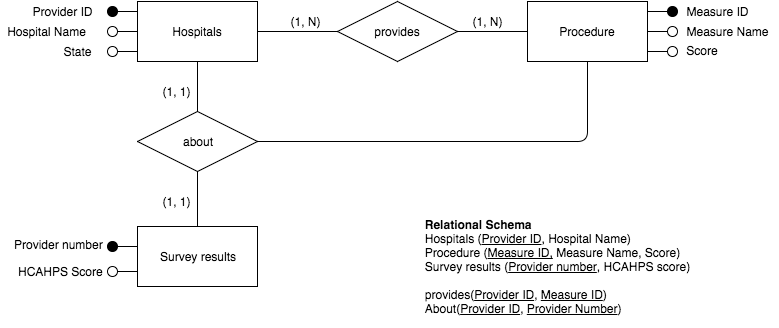

The diagram above was exported from draw.io. Its source (the exported page's mxGraphModel, read from the mxfile embedded in the PNG):
<mxGraphModel dx="794" dy="527" grid="1" gridSize="10" guides="1" tooltips="1" connect="1" arrows="1" fold="1" page="1" pageScale="1" pageWidth="1169" pageHeight="826" background="#ffffff" math="0" shadow="0">
  <root>
    <mxCell id="0" />
    <mxCell id="1" parent="0" />
    <mxCell id="5c58a1560adb5678-1" value="Hospitals" style="whiteSpace=wrap;html=1;" vertex="1" parent="1">
      <mxGeometry x="341" y="300" width="120" height="60" as="geometry" />
    </mxCell>
    <mxCell id="5c58a1560adb5678-2" value="Procedure" style="whiteSpace=wrap;html=1;" vertex="1" parent="1">
      <mxGeometry x="731" y="300" width="120" height="60" as="geometry" />
    </mxCell>
    <mxCell id="5c58a1560adb5678-3" value="Survey results" style="whiteSpace=wrap;html=1;" vertex="1" parent="1">
      <mxGeometry x="341" y="525" width="120" height="60" as="geometry" />
    </mxCell>
    <mxCell id="5c58a1560adb5678-4" value="provides" style="rhombus;whiteSpace=wrap;html=1;" vertex="1" parent="1">
      <mxGeometry x="541" y="300" width="120" height="60" as="geometry" />
    </mxCell>
    <mxCell id="5c58a1560adb5678-5" value="about" style="rhombus;whiteSpace=wrap;html=1;" vertex="1" parent="1">
      <mxGeometry x="341" y="410" width="120" height="60" as="geometry" />
    </mxCell>
    <mxCell id="5c58a1560adb5678-6" value="" style="shape=lollipop;direction=north;html=1;fillColor=#000000;" vertex="1" parent="1">
      <mxGeometry x="311" y="305" width="30" height="10" as="geometry" />
    </mxCell>
    <mxCell id="5c58a1560adb5678-7" value="" style="shape=lollipop;direction=north;html=1;" vertex="1" parent="1">
      <mxGeometry x="311" y="325" width="30" height="10" as="geometry" />
    </mxCell>
    <mxCell id="5c58a1560adb5678-9" value="" style="edgeStyle=segmentEdgeStyle;endArrow=none;html=1;entryX=0.5;entryY=0;exitX=0.5;exitY=1;endFill=0;" edge="1" parent="1" source="5c58a1560adb5678-1" target="5c58a1560adb5678-5">
      <mxGeometry width="50" height="50" relative="1" as="geometry">
        <mxPoint x="361" y="470" as="sourcePoint" />
        <mxPoint x="411" y="420" as="targetPoint" />
        <Array as="points" />
      </mxGeometry>
    </mxCell>
    <mxCell id="5c58a1560adb5678-10" value="Provider ID" style="text;html=1;strokeColor=none;fillColor=none;align=center;verticalAlign=middle;whiteSpace=wrap;overflow=hidden;" vertex="1" parent="1">
      <mxGeometry x="226" y="300" width="80" height="20" as="geometry" />
    </mxCell>
    <mxCell id="5c58a1560adb5678-11" value="Hospital Name" style="text;html=1;strokeColor=none;fillColor=none;align=center;verticalAlign=middle;whiteSpace=wrap;overflow=hidden;" vertex="1" parent="1">
      <mxGeometry x="205" y="320" width="90" height="20" as="geometry" />
    </mxCell>
    <mxCell id="5c58a1560adb5678-13" value="State" style="text;html=1;strokeColor=none;fillColor=none;align=center;verticalAlign=middle;whiteSpace=wrap;overflow=hidden;direction=south;" vertex="1" parent="1">
      <mxGeometry x="256" y="330" width="50" height="40" as="geometry" />
    </mxCell>
    <mxCell id="5c58a1560adb5678-15" value="Measure ID" style="text;html=1;strokeColor=none;fillColor=none;align=center;verticalAlign=middle;whiteSpace=wrap;overflow=hidden;" vertex="1" parent="1">
      <mxGeometry x="881" y="300" width="80" height="20" as="geometry" />
    </mxCell>
    <mxCell id="5c58a1560adb5678-16" value="Measure Name" style="text;html=1;strokeColor=none;fillColor=none;align=center;verticalAlign=middle;whiteSpace=wrap;overflow=hidden;" vertex="1" parent="1">
      <mxGeometry x="881" y="320" width="100" height="20" as="geometry" />
    </mxCell>
    <mxCell id="5c58a1560adb5678-17" value="Score&lt;br/&gt;&lt;table&gt;&lt;tbody&gt;&lt;tr&gt;&lt;td height=&quot;15&quot;&gt;Provider Number&lt;/td&gt;&lt;/tr&gt;&lt;/tbody&gt;&lt;/table&gt;" style="text;html=1;strokeColor=none;fillColor=none;align=center;verticalAlign=middle;whiteSpace=wrap;overflow=hidden;" vertex="1" parent="1">
      <mxGeometry x="876" y="341" width="60" height="20" as="geometry" />
    </mxCell>
    <mxCell id="5c58a1560adb5678-18" value="Provider number" style="text;html=1;" vertex="1" parent="1">
      <mxGeometry x="216" y="530" width="40" height="30" as="geometry" />
    </mxCell>
    <mxCell id="5c58a1560adb5678-19" value="" style="edgeStyle=segmentEdgeStyle;endArrow=none;html=1;entryX=0.5;entryY=0;exitX=0.5;exitY=1;endFill=0;" edge="1" parent="1" source="5c58a1560adb5678-5" target="5c58a1560adb5678-3">
      <mxGeometry width="50" height="50" relative="1" as="geometry">
        <mxPoint x="411" y="370" as="sourcePoint" />
        <mxPoint x="411" y="430" as="targetPoint" />
        <Array as="points">
          <mxPoint x="401" y="500" />
          <mxPoint x="401" y="500" />
        </Array>
      </mxGeometry>
    </mxCell>
    <mxCell id="5c58a1560adb5678-20" value="&lt;p&gt;&lt;span style=&quot;line-height: 1.2&quot;&gt;HCAHPS&lt;/span&gt;&lt;span style=&quot;line-height: 1.2&quot;&gt;&amp;nbsp;Score&lt;/span&gt;&lt;/p&gt;" style="text;html=1;" vertex="1" parent="1">
      <mxGeometry x="220" y="545" width="140" height="30" as="geometry" />
    </mxCell>
    <mxCell id="f758c48112d6b7a-1" value="" style="shape=lollipop;direction=north;html=1;" vertex="1" parent="1">
      <mxGeometry x="311" y="345" width="30" height="10" as="geometry" />
    </mxCell>
    <mxCell id="f758c48112d6b7a-2" value="" style="shape=lollipop;direction=north;html=1;" vertex="1" parent="1">
      <mxGeometry x="311" y="565" width="30" height="10" as="geometry" />
    </mxCell>
    <mxCell id="f758c48112d6b7a-3" value="" style="shape=lollipop;direction=north;html=1;fillColor=#000000;" vertex="1" parent="1">
      <mxGeometry x="311" y="540" width="30" height="10" as="geometry" />
    </mxCell>
    <mxCell id="f758c48112d6b7a-4" value="" style="edgeStyle=segmentEdgeStyle;endArrow=none;html=1;entryX=0;entryY=0.5;exitX=1;exitY=0.5;endFill=0;" edge="1" parent="1" source="5c58a1560adb5678-1" target="5c58a1560adb5678-4">
      <mxGeometry width="50" height="50" relative="1" as="geometry">
        <mxPoint x="411" y="370" as="sourcePoint" />
        <mxPoint x="411" y="420" as="targetPoint" />
        <Array as="points" />
      </mxGeometry>
    </mxCell>
    <mxCell id="f758c48112d6b7a-5" value="" style="edgeStyle=segmentEdgeStyle;endArrow=none;html=1;entryX=0;entryY=0.5;exitX=1;exitY=0.5;endFill=0;" edge="1" parent="1" source="5c58a1560adb5678-4" target="5c58a1560adb5678-2">
      <mxGeometry width="50" height="50" relative="1" as="geometry">
        <mxPoint x="471" y="340" as="sourcePoint" />
        <mxPoint x="561" y="340" as="targetPoint" />
        <Array as="points" />
      </mxGeometry>
    </mxCell>
    <mxCell id="f758c48112d6b7a-6" value="" style="shape=lollipop;direction=south;html=1;" vertex="1" parent="1">
      <mxGeometry x="851" y="325" width="30" height="10" as="geometry" />
    </mxCell>
    <mxCell id="f758c48112d6b7a-8" value="" style="shape=lollipop;direction=south;html=1;fillColor=#000000;" vertex="1" parent="1">
      <mxGeometry x="851" y="305" width="30" height="10" as="geometry" />
    </mxCell>
    <mxCell id="f758c48112d6b7a-9" value="" style="shape=lollipop;direction=south;html=1;" vertex="1" parent="1">
      <mxGeometry x="851" y="345" width="30" height="10" as="geometry" />
    </mxCell>
    <mxCell id="f758c48112d6b7a-10" value="(1, N)" style="text;html=1;strokeColor=none;fillColor=none;align=center;verticalAlign=middle;whiteSpace=wrap;overflow=hidden;" vertex="1" parent="1">
      <mxGeometry x="489" y="310" width="40" height="20" as="geometry" />
    </mxCell>
    <mxCell id="f758c48112d6b7a-11" value="(1, N)" style="text;html=1;strokeColor=none;fillColor=none;align=center;verticalAlign=middle;whiteSpace=wrap;overflow=hidden;" vertex="1" parent="1">
      <mxGeometry x="671" y="310" width="40" height="20" as="geometry" />
    </mxCell>
    <mxCell id="f758c48112d6b7a-12" value="(1, 1)" style="text;html=1;strokeColor=none;fillColor=none;align=center;verticalAlign=middle;whiteSpace=wrap;overflow=hidden;" vertex="1" parent="1">
      <mxGeometry x="360" y="380" width="40" height="20" as="geometry" />
    </mxCell>
    <mxCell id="f758c48112d6b7a-13" value="(1, 1)" style="text;html=1;strokeColor=none;fillColor=none;align=center;verticalAlign=middle;whiteSpace=wrap;overflow=hidden;" vertex="1" parent="1">
      <mxGeometry x="360" y="490" width="40" height="20" as="geometry" />
    </mxCell>
    <mxCell id="f758c48112d6b7a-14" value="&lt;div style=&quot;text-align: left&quot;&gt;&lt;span style=&quot;line-height: 1.2&quot;&gt;&lt;b&gt;Relational Schema&lt;/b&gt;&amp;nbsp;&lt;/span&gt;&lt;/div&gt;&lt;div style=&quot;text-align: left&quot;&gt;Hospitals (&lt;u&gt;Provider ID&lt;/u&gt;, Hospital Name)&lt;/div&gt;&lt;div style=&quot;text-align: left&quot;&gt;Procedure (&lt;u&gt;Measure ID,&lt;/u&gt; Measure Name, Score)&lt;/div&gt;&lt;div style=&quot;text-align: left&quot;&gt;Survey results (&lt;u&gt;Provider number&lt;/u&gt;, HCAHPS score)&lt;/div&gt;&lt;div style=&quot;text-align: left&quot;&gt;&lt;br&gt;&lt;/div&gt;&lt;div style=&quot;text-align: left&quot;&gt;provides(&lt;u&gt;Provider ID&lt;/u&gt;, &lt;u&gt;Measure ID&lt;/u&gt;)&lt;/div&gt;&lt;div style=&quot;text-align: left&quot;&gt;About(&lt;u&gt;Provider ID&lt;/u&gt;, &lt;u&gt;Provider Number&lt;/u&gt;)&lt;/div&gt;" style="text;html=1;strokeColor=none;fillColor=none;align=center;verticalAlign=middle;whiteSpace=wrap;overflow=hidden;" vertex="1" parent="1">
      <mxGeometry x="600" y="505" width="320" height="120" as="geometry" />
    </mxCell>
    <mxCell id="7741b5fce294a030-1" value="" style="edgeStyle=segmentEdgeStyle;endArrow=none;html=1;entryX=0.5;entryY=1;exitX=1;exitY=0.5;endFill=0;" edge="1" parent="1" source="5c58a1560adb5678-5" target="5c58a1560adb5678-2">
      <mxGeometry width="50" height="50" relative="1" as="geometry">
        <mxPoint x="411" y="480" as="sourcePoint" />
        <mxPoint x="411" y="535" as="targetPoint" />
        <Array as="points">
          <mxPoint x="791" y="440" />
        </Array>
      </mxGeometry>
    </mxCell>
  </root>
</mxGraphModel>